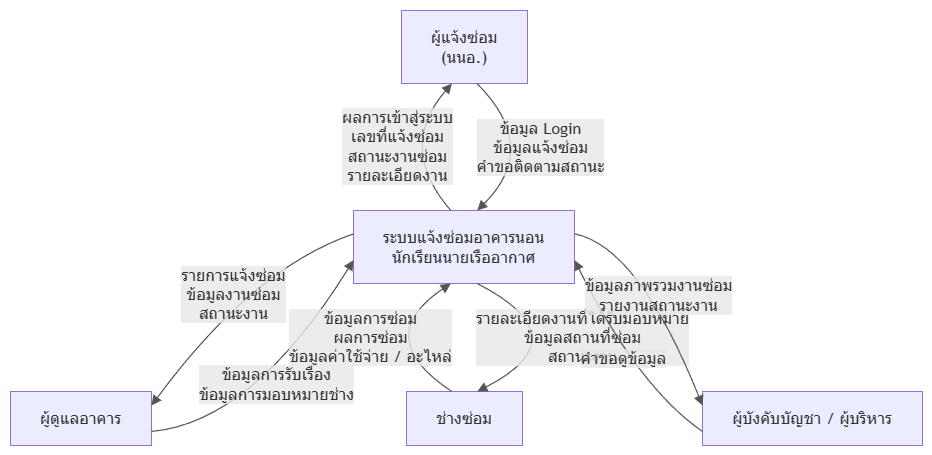

The diagram above was exported from draw.io. Its source (the exported page's mxGraphModel, read from the mxfile embedded in the PNG):
<mxGraphModel dx="1030" dy="561" grid="1" gridSize="10" guides="1" tooltips="1" connect="1" arrows="1" fold="1" page="1" pageScale="1" pageWidth="827" pageHeight="1169" math="0" shadow="0">
  <root>
    <mxCell id="0" />
    <mxCell id="1" parent="0" />
    <UserObject label="" mermaidData="{&#10;  &quot;data&quot;: &quot;flowchart TB\n  แจ้งซ่อม[\&quot;ผู้แจ้งซ่อม&lt;br/&gt;(นนอ.)\&quot;]\n  ดูแลอาคาร[\&quot;ผู้ดูแลอาคาร\&quot;]\n  ระบบ[\&quot;ระบบแจ้งซ่อมอาคารนอน&lt;br/&gt;นักเรียนนายเรืออากาศ\&quot;]\n  ช่างซ่อม[\&quot;ช่างซ่อม\&quot;]\n  ผู้บริหาร[\&quot;ผู้บังคับบัญชา / ผู้บริหาร\&quot;]\n\n  แจ้งซ่อม --&gt;|\&quot;ข้อมูล Login&lt;br/&gt;ข้อมูลแจ้งซ่อม&lt;br/&gt;คำขอติดตามสถานะ\&quot;| ระบบ\n  ระบบ --&gt;|\&quot;ผลการเข้าสู่ระบบ&lt;br/&gt;เลขที่แจ้งซ่อม&lt;br/&gt;สถานะงานซ่อม&lt;br/&gt;รายละเอียดงาน\&quot;| แจ้งซ่อม\n\n  ดูแลอาคาร --&gt;|\&quot;ข้อมูลการรับเรื่อง&lt;br/&gt;ข้อมูลการมอบหมายช่าง\&quot;| ระบบ\n  ระบบ --&gt;|\&quot;รายการแจ้งซ่อม&lt;br/&gt;ข้อมูลงานซ่อม&lt;br/&gt;สถานะงาน\&quot;| ดูแลอาคาร\n\n  ระบบ --&gt;|\&quot;รายละเอียดงานที่ได้รับมอบหมาย&lt;br/&gt;ข้อมูลสถานที่ซ่อม&lt;br/&gt;สถานะงาน\&quot;| ช่างซ่อม\n  ช่างซ่อม --&gt;|\&quot;ข้อมูลการซ่อม&lt;br/&gt;ผลการซ่อม&lt;br/&gt;ข้อมูลค่าใช้จ่าย / อะไหล่\&quot;| ระบบ\n\n  ผู้บริหาร --&gt;|\&quot;คำขอดูข้อมูล\&quot;| ระบบ\n  ระบบ --&gt;|\&quot;ข้อมูลภาพรวมงานซ่อม&lt;br/&gt;รายงานสถานะงาน\&quot;| ผู้บริหาร\n\n\n  class แจ้งซ่อม,ดูแลอาคาร,ช่างซ่อม,ผู้บริหาร entity\n  class ระบบ process\n\n  linkStyle default stroke:#555555,stroke-width:1.2px,fill:none&quot;,&#10;  &quot;config&quot;: null&#10;}" id="i5GyCrDqms1TzAdwYgjU-26">
      <mxCell connectable="0" parent="1" style="group;transparentBounds=1;editIcon=1;lockedGroup=0;groupPadding=10;" vertex="1">
        <mxGeometry as="geometry" />
      </mxCell>
    </UserObject>
    <UserObject label="ผู้แจ้งซ่อม&#10;(นนอ.)" mermaidId="n:แจ้งซ่อม" mermaidBaseStyle="html=1;whiteSpace=wrap;strokeWidth=1;fillColor=light-dark(#ECECFF,#1f2020);strokeColor=light-dark(#9370DB,#cccccc);fontColor=light-dark(#333333,#cccccc);fontFamily=Trebuchet MS,Verdana,Arial,sans-serif;fontSize=16;" mermaidBaseValue="ผู้แจ้งซ่อม&#10;(นนอ.)" id="i5GyCrDqms1TzAdwYgjU-27">
      <mxCell parent="i5GyCrDqms1TzAdwYgjU-26" style="html=1;whiteSpace=wrap;strokeWidth=1;fillColor=light-dark(#ECECFF,#1f2020);strokeColor=light-dark(#9370DB,#cccccc);fontColor=light-dark(#333333,#cccccc);fontFamily=Trebuchet MS,Verdana,Arial,sans-serif;fontSize=16;" vertex="1">
        <mxGeometry height="73" width="126" x="541" y="210" as="geometry" />
      </mxCell>
    </UserObject>
    <UserObject label="ผู้ดูแลอาคาร" mermaidId="n:ดูแลอาคาร" mermaidBaseStyle="html=1;whiteSpace=wrap;strokeWidth=1;fillColor=light-dark(#ECECFF,#1f2020);strokeColor=light-dark(#9370DB,#cccccc);fontColor=light-dark(#333333,#cccccc);fontFamily=Trebuchet MS,Verdana,Arial,sans-serif;fontSize=16;" mermaidBaseValue="ผู้ดูแลอาคาร" id="i5GyCrDqms1TzAdwYgjU-28">
      <mxCell parent="i5GyCrDqms1TzAdwYgjU-26" style="html=1;whiteSpace=wrap;strokeWidth=1;fillColor=light-dark(#ECECFF,#1f2020);strokeColor=light-dark(#9370DB,#cccccc);fontColor=light-dark(#333333,#cccccc);fontFamily=Trebuchet MS,Verdana,Arial,sans-serif;fontSize=16;" vertex="1">
        <mxGeometry height="54" width="141" x="150" y="591" as="geometry" />
      </mxCell>
    </UserObject>
    <UserObject label="ระบบแจ้งซ่อมอาคารนอน&#10;นักเรียนนายเรืออากาศ" mermaidId="n:ระบบ" mermaidBaseStyle="html=1;whiteSpace=wrap;strokeWidth=1;fillColor=light-dark(#ECECFF,#1f2020);strokeColor=light-dark(#9370DB,#cccccc);fontColor=light-dark(#333333,#cccccc);fontFamily=Trebuchet MS,Verdana,Arial,sans-serif;fontSize=16;" mermaidBaseValue="ระบบแจ้งซ่อมอาคารนอน&#10;นักเรียนนายเรืออากาศ" id="i5GyCrDqms1TzAdwYgjU-29">
      <mxCell parent="i5GyCrDqms1TzAdwYgjU-26" style="html=1;whiteSpace=wrap;strokeWidth=1;fillColor=light-dark(#ECECFF,#1f2020);strokeColor=light-dark(#9370DB,#cccccc);fontColor=light-dark(#333333,#cccccc);fontFamily=Trebuchet MS,Verdana,Arial,sans-serif;fontSize=16;" vertex="1">
        <mxGeometry height="73" width="221" x="493" y="410" as="geometry" />
      </mxCell>
    </UserObject>
    <UserObject label="ช่างซ่อม" mermaidId="n:ช่างซ่อม" mermaidBaseStyle="html=1;whiteSpace=wrap;strokeWidth=1;fillColor=light-dark(#ECECFF,#1f2020);strokeColor=light-dark(#9370DB,#cccccc);fontColor=light-dark(#333333,#cccccc);fontFamily=Trebuchet MS,Verdana,Arial,sans-serif;fontSize=16;" mermaidBaseValue="ช่างซ่อม" id="i5GyCrDqms1TzAdwYgjU-30">
      <mxCell parent="i5GyCrDqms1TzAdwYgjU-26" style="html=1;whiteSpace=wrap;strokeWidth=1;fillColor=light-dark(#ECECFF,#1f2020);strokeColor=light-dark(#9370DB,#cccccc);fontColor=light-dark(#333333,#cccccc);fontFamily=Trebuchet MS,Verdana,Arial,sans-serif;fontSize=16;" vertex="1">
        <mxGeometry height="54" width="116" x="546" y="591" as="geometry" />
      </mxCell>
    </UserObject>
    <UserObject label="ผู้บังคับบัญชา / ผู้บริหาร" mermaidId="n:ผู้บริหาร" mermaidBaseStyle="html=1;whiteSpace=wrap;strokeWidth=1;fillColor=light-dark(#ECECFF,#1f2020);strokeColor=light-dark(#9370DB,#cccccc);fontColor=light-dark(#333333,#cccccc);fontFamily=Trebuchet MS,Verdana,Arial,sans-serif;fontSize=16;" mermaidBaseValue="ผู้บังคับบัญชา / ผู้บริหาร" id="i5GyCrDqms1TzAdwYgjU-31">
      <mxCell parent="i5GyCrDqms1TzAdwYgjU-26" style="html=1;whiteSpace=wrap;strokeWidth=1;fillColor=light-dark(#ECECFF,#1f2020);strokeColor=light-dark(#9370DB,#cccccc);fontColor=light-dark(#333333,#cccccc);fontFamily=Trebuchet MS,Verdana,Arial,sans-serif;fontSize=16;" vertex="1">
        <mxGeometry height="54" width="220" x="842" y="591" as="geometry" />
      </mxCell>
    </UserObject>
    <UserObject label="ข้อมูล Login&#10;ข้อมูลแจ้งซ่อม&#10;คำขอติดตามสถานะ" mermaidId="e:แจ้งซ่อม-&gt;ระบบ#0" mermaidBaseStyle="curved=1;startArrow=none;endArrow=block;endSize=7;strokeColor=#555555;strokeWidth=1.2;fillColor=none;html=1;fontSize=16;labelBackgroundColor=light-dark(#E8E8E88D,#2a2a2a8D);fontFamily=Trebuchet MS,Verdana,Arial,sans-serif;fontColor=light-dark(#333333,#cccccc);exitX=0.6031746031746031;exitY=1;entryX=0.5588235294117647;entryY=0;curved=1;exitX=0.6;exitY=1;entryX=0.56;entryY=0;" mermaidBaseValue="ข้อมูล Login&#10;ข้อมูลแจ้งซ่อม&#10;คำขอติดตามสถานะ" id="i5GyCrDqms1TzAdwYgjU-32">
      <mxCell edge="1" parent="i5GyCrDqms1TzAdwYgjU-26" source="i5GyCrDqms1TzAdwYgjU-27" style="curved=1;startArrow=none;endArrow=block;endSize=7;strokeColor=#555555;strokeWidth=1.2;fillColor=none;html=1;fontSize=16;labelBackgroundColor=light-dark(#E8E8E88D,#2a2a2a8D);fontFamily=Trebuchet MS,Verdana,Arial,sans-serif;fontColor=light-dark(#333333,#cccccc);exitX=0.6;exitY=1;entryX=0.56;entryY=0;rounded=0;" target="i5GyCrDqms1TzAdwYgjU-29">
        <mxGeometry relative="1" as="geometry">
          <mxPoint as="offset" />
          <Array as="points">
            <mxPoint x="680" y="347" />
          </Array>
        </mxGeometry>
      </mxCell>
    </UserObject>
    <UserObject label="ผลการเข้าสู่ระบบ&#10;เลขที่แจ้งซ่อม&#10;สถานะงานซ่อม&#10;รายละเอียดงาน" mermaidId="e:ระบบ-&gt;แจ้งซ่อม#0" mermaidBaseStyle="curved=1;startArrow=none;endArrow=block;endSize=7;strokeColor=#555555;strokeWidth=1.2;fillColor=none;html=1;fontSize=16;labelBackgroundColor=light-dark(#E8E8E88D,#2a2a2a8D);fontFamily=Trebuchet MS,Verdana,Arial,sans-serif;fontColor=light-dark(#333333,#cccccc);exitX=0.4411764705882353;exitY=0;entryX=0.39682539682539686;entryY=1;curved=1;exitX=0.44;exitY=0;entryX=0.4;entryY=1;" mermaidBaseValue="ผลการเข้าสู่ระบบ&#10;เลขที่แจ้งซ่อม&#10;สถานะงานซ่อม&#10;รายละเอียดงาน" id="i5GyCrDqms1TzAdwYgjU-33">
      <mxCell edge="1" parent="i5GyCrDqms1TzAdwYgjU-26" source="i5GyCrDqms1TzAdwYgjU-29" style="curved=1;startArrow=none;endArrow=block;endSize=7;strokeColor=#555555;strokeWidth=1.2;fillColor=none;html=1;fontSize=16;labelBackgroundColor=light-dark(#E8E8E88D,#2a2a2a8D);fontFamily=Trebuchet MS,Verdana,Arial,sans-serif;fontColor=light-dark(#333333,#cccccc);exitX=0.44;exitY=0;entryX=0.4;entryY=1;rounded=0;" target="i5GyCrDqms1TzAdwYgjU-27">
        <mxGeometry relative="1" as="geometry">
          <mxPoint as="offset" />
          <Array as="points">
            <mxPoint x="536" y="347" />
          </Array>
        </mxGeometry>
      </mxCell>
    </UserObject>
    <UserObject label="ข้อมูลการรับเรื่อง&#10;ข้อมูลการมอบหมายช่าง" mermaidId="e:ดูแลอาคาร-&gt;ระบบ#0" mermaidBaseStyle="curved=1;startArrow=none;endArrow=block;endSize=7;strokeColor=#555555;strokeWidth=1.2;fillColor=none;html=1;fontSize=16;labelBackgroundColor=light-dark(#E8E8E88D,#2a2a2a8D);fontFamily=Trebuchet MS,Verdana,Arial,sans-serif;fontColor=light-dark(#333333,#cccccc);exitX=1;exitY=0.7407407407407407;entryX=0;entryY=0.678082191780822;curved=1;exitX=1;exitY=0.74;entryX=0;entryY=0.68;" mermaidBaseValue="ข้อมูลการรับเรื่อง&#10;ข้อมูลการมอบหมายช่าง" id="i5GyCrDqms1TzAdwYgjU-34">
      <mxCell edge="1" parent="i5GyCrDqms1TzAdwYgjU-26" source="i5GyCrDqms1TzAdwYgjU-28" style="curved=1;startArrow=none;endArrow=block;endSize=7;strokeColor=#555555;strokeWidth=1.2;fillColor=none;html=1;fontSize=16;labelBackgroundColor=light-dark(#E8E8E88D,#2a2a2a8D);fontFamily=Trebuchet MS,Verdana,Arial,sans-serif;fontColor=light-dark(#333333,#cccccc);exitX=1;exitY=0.74;entryX=0;entryY=0.68;rounded=0;" target="i5GyCrDqms1TzAdwYgjU-29">
        <mxGeometry relative="1" as="geometry">
          <mxPoint as="offset" />
          <Array as="points">
            <mxPoint x="392" y="622" />
          </Array>
        </mxGeometry>
      </mxCell>
    </UserObject>
    <UserObject label="รายการแจ้งซ่อม&#10;ข้อมูลงานซ่อม&#10;สถานะงาน" mermaidId="e:ระบบ-&gt;ดูแลอาคาร#0" mermaidBaseStyle="curved=1;startArrow=none;endArrow=block;endSize=7;strokeColor=#555555;strokeWidth=1.2;fillColor=none;html=1;fontSize=16;labelBackgroundColor=light-dark(#E8E8E88D,#2a2a2a8D);fontFamily=Trebuchet MS,Verdana,Arial,sans-serif;fontColor=light-dark(#333333,#cccccc);exitX=0;exitY=0.3219178082191781;entryX=1;entryY=0.2592592592592593;curved=1;exitX=0;exitY=0.32;entryX=1;entryY=0.26;" mermaidBaseValue="รายการแจ้งซ่อม&#10;ข้อมูลงานซ่อม&#10;สถานะงาน" id="i5GyCrDqms1TzAdwYgjU-35">
      <mxCell edge="1" parent="i5GyCrDqms1TzAdwYgjU-26" source="i5GyCrDqms1TzAdwYgjU-29" style="curved=1;startArrow=none;endArrow=block;endSize=7;strokeColor=#555555;strokeWidth=1.2;fillColor=none;html=1;fontSize=16;labelBackgroundColor=light-dark(#E8E8E88D,#2a2a2a8D);fontFamily=Trebuchet MS,Verdana,Arial,sans-serif;fontColor=light-dark(#333333,#cccccc);exitX=0;exitY=0.32;entryX=1;entryY=0.26;rounded=0;" target="i5GyCrDqms1TzAdwYgjU-28">
        <mxGeometry relative="1" as="geometry">
          <mxPoint as="offset" />
          <Array as="points">
            <mxPoint x="392" y="468" />
          </Array>
        </mxGeometry>
      </mxCell>
    </UserObject>
    <UserObject label="รายละเอียดงานที่ได้รับมอบหมาย&#10;ข้อมูลสถานที่ซ่อม&#10;สถานะงาน" mermaidId="e:ระบบ-&gt;ช่างซ่อม#0" mermaidBaseStyle="curved=1;startArrow=none;endArrow=block;endSize=7;strokeColor=#555555;strokeWidth=1.2;fillColor=none;html=1;fontSize=16;labelBackgroundColor=light-dark(#E8E8E88D,#2a2a2a8D);fontFamily=Trebuchet MS,Verdana,Arial,sans-serif;fontColor=light-dark(#333333,#cccccc);exitX=0.5588235294117647;exitY=1;entryX=0.6120689655172413;entryY=0;curved=1;exitX=0.56;exitY=1;entryX=0.61;entryY=0;" mermaidBaseValue="รายละเอียดงานที่ได้รับมอบหมาย&#10;ข้อมูลสถานที่ซ่อม&#10;สถานะงาน" id="i5GyCrDqms1TzAdwYgjU-36">
      <mxCell edge="1" parent="i5GyCrDqms1TzAdwYgjU-26" source="i5GyCrDqms1TzAdwYgjU-29" style="curved=1;startArrow=none;endArrow=block;endSize=7;strokeColor=#555555;strokeWidth=1.2;fillColor=none;html=1;fontSize=16;labelBackgroundColor=light-dark(#E8E8E88D,#2a2a2a8D);fontFamily=Trebuchet MS,Verdana,Arial,sans-serif;fontColor=light-dark(#333333,#cccccc);exitX=0.56;exitY=1;entryX=0.61;entryY=0;rounded=0;" target="i5GyCrDqms1TzAdwYgjU-30">
        <mxGeometry relative="1" as="geometry">
          <mxPoint as="offset" />
          <Array as="points">
            <mxPoint x="722" y="537" />
          </Array>
        </mxGeometry>
      </mxCell>
    </UserObject>
    <UserObject label="ข้อมูลการซ่อม&#10;ผลการซ่อม&#10;ข้อมูลค่าใช้จ่าย / อะไหล่" mermaidId="e:ช่างซ่อม-&gt;ระบบ#0" mermaidBaseStyle="curved=1;startArrow=none;endArrow=block;endSize=7;strokeColor=#555555;strokeWidth=1.2;fillColor=none;html=1;fontSize=16;labelBackgroundColor=light-dark(#E8E8E88D,#2a2a2a8D);fontFamily=Trebuchet MS,Verdana,Arial,sans-serif;fontColor=light-dark(#333333,#cccccc);exitX=0.3879310344827586;exitY=0;entryX=0.4411764705882353;entryY=1;curved=1;exitX=0.39;exitY=0;entryX=0.44;entryY=1;" mermaidBaseValue="ข้อมูลการซ่อม&#10;ผลการซ่อม&#10;ข้อมูลค่าใช้จ่าย / อะไหล่" id="i5GyCrDqms1TzAdwYgjU-37">
      <mxCell edge="1" parent="i5GyCrDqms1TzAdwYgjU-26" source="i5GyCrDqms1TzAdwYgjU-30" style="curved=1;startArrow=none;endArrow=block;endSize=7;strokeColor=#555555;strokeWidth=1.2;fillColor=none;html=1;fontSize=16;labelBackgroundColor=light-dark(#E8E8E88D,#2a2a2a8D);fontFamily=Trebuchet MS,Verdana,Arial,sans-serif;fontColor=light-dark(#333333,#cccccc);exitX=0.39;exitY=0;entryX=0.44;entryY=1;rounded=0;" target="i5GyCrDqms1TzAdwYgjU-29">
        <mxGeometry relative="1" as="geometry">
          <mxPoint as="offset" />
          <Array as="points">
            <mxPoint x="510" y="537" />
          </Array>
        </mxGeometry>
      </mxCell>
    </UserObject>
    <UserObject label="คำขอดูข้อมูล" mermaidId="e:ผู้บริหาร-&gt;ระบบ#0" mermaidBaseStyle="curved=1;startArrow=none;endArrow=block;endSize=7;strokeColor=#555555;strokeWidth=1.2;fillColor=none;html=1;fontSize=16;labelBackgroundColor=light-dark(#E8E8E88D,#2a2a2a8D);fontFamily=Trebuchet MS,Verdana,Arial,sans-serif;fontColor=light-dark(#333333,#cccccc);exitX=0;exitY=0.7407407407407407;entryX=1;entryY=0.678082191780822;curved=1;exitX=0;exitY=0.74;entryX=1;entryY=0.68;" mermaidBaseValue="คำขอดูข้อมูล" id="i5GyCrDqms1TzAdwYgjU-38">
      <mxCell edge="1" parent="i5GyCrDqms1TzAdwYgjU-26" source="i5GyCrDqms1TzAdwYgjU-31" style="curved=1;startArrow=none;endArrow=block;endSize=7;strokeColor=#555555;strokeWidth=1.2;fillColor=none;html=1;fontSize=16;labelBackgroundColor=light-dark(#E8E8E88D,#2a2a2a8D);fontFamily=Trebuchet MS,Verdana,Arial,sans-serif;fontColor=light-dark(#333333,#cccccc);exitX=0;exitY=0.74;entryX=1;entryY=0.68;rounded=0;" target="i5GyCrDqms1TzAdwYgjU-29">
        <mxGeometry relative="1" as="geometry">
          <mxPoint as="offset" />
          <Array as="points">
            <mxPoint x="778" y="587" />
          </Array>
        </mxGeometry>
      </mxCell>
    </UserObject>
    <UserObject label="ข้อมูลภาพรวมงานซ่อม&#10;รายงานสถานะงาน" mermaidId="e:ระบบ-&gt;ผู้บริหาร#0" mermaidBaseStyle="curved=1;startArrow=none;endArrow=block;endSize=7;strokeColor=#555555;strokeWidth=1.2;fillColor=none;html=1;fontSize=16;labelBackgroundColor=light-dark(#E8E8E88D,#2a2a2a8D);fontFamily=Trebuchet MS,Verdana,Arial,sans-serif;fontColor=light-dark(#333333,#cccccc);exitX=1;exitY=0.3219178082191781;entryX=0;entryY=0.2592592592592593;curved=1;exitX=1;exitY=0.32;entryX=0;entryY=0.26;" mermaidBaseValue="ข้อมูลภาพรวมงานซ่อม&#10;รายงานสถานะงาน" id="i5GyCrDqms1TzAdwYgjU-39">
      <mxCell edge="1" parent="i5GyCrDqms1TzAdwYgjU-26" source="i5GyCrDqms1TzAdwYgjU-29" style="curved=1;startArrow=none;endArrow=block;endSize=7;strokeColor=#555555;strokeWidth=1.2;fillColor=none;html=1;fontSize=16;labelBackgroundColor=light-dark(#E8E8E88D,#2a2a2a8D);fontFamily=Trebuchet MS,Verdana,Arial,sans-serif;fontColor=light-dark(#333333,#cccccc);exitX=1;exitY=0.32;entryX=0;entryY=0.26;rounded=0;" target="i5GyCrDqms1TzAdwYgjU-31">
        <mxGeometry relative="1" as="geometry">
          <mxPoint as="offset" />
          <Array as="points">
            <mxPoint x="778" y="446" />
          </Array>
        </mxGeometry>
      </mxCell>
    </UserObject>
  </root>
</mxGraphModel>